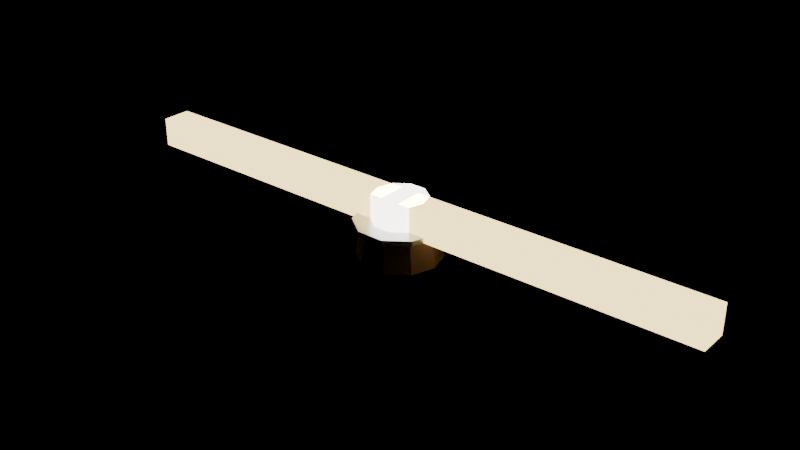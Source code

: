 # Source: 11_beacon.blend  (saved by Blender 4.2.67; exported with 4.5.12 LTS)
import bpy
from mathutils import Matrix  # noqa: F401  (used for matrix-valued properties, if any)

bpy.ops.wm.read_factory_settings(use_empty=True)
scene = bpy.context.scene
scene.name = 'BeaconLoop'

# ---- materials (node trees are filled in below, after node groups)
mat_irondark = bpy.data.materials.new('IronDark')
mat_irondark.diffuse_color = (0.17, 0.11, 0.07, 1.0)
mat_steel = bpy.data.materials.new('Steel')
mat_steel.diffuse_color = (0.54, 0.56, 0.6, 1.0)
mat_beacon = bpy.data.materials.new('Beacon')
mat_beacon.diffuse_color = (1.0, 0.96, 0.86, 1.0)
mat_lamp = bpy.data.materials.new('Lamp')
mat_lamp.diffuse_color = (1.0, 0.74, 0.3, 1.0)

# ---- material node trees
mat_irondark.use_nodes = True; mat_irondark.node_tree.nodes.clear()
_N = mat_irondark.node_tree.nodes; _L = mat_irondark.node_tree.links
n0 = _N.new('ShaderNodeBsdfPrincipled'); n0.name = 'Principled BSDF'; n0.location = (10, 300)
n0.inputs[0].default_value = (0.17, 0.11, 0.07, 1.0)
n0.inputs[1].default_value = 0.6
n0.inputs[2].default_value = 0.34
n1 = _N.new('ShaderNodeOutputMaterial'); n1.name = 'Material Output'; n1.location = (300, 300)
_L.new(n0.outputs[0], n1.inputs[0])
n1.is_active_output = True
mat_steel.use_nodes = True; mat_steel.node_tree.nodes.clear()
_N = mat_steel.node_tree.nodes; _L = mat_steel.node_tree.links
n0 = _N.new('ShaderNodeBsdfPrincipled'); n0.name = 'Principled BSDF'; n0.location = (10, 300)
n0.inputs[0].default_value = (0.54, 0.56, 0.6, 1.0)
n0.inputs[1].default_value = 0.75
n0.inputs[2].default_value = 0.34
n1 = _N.new('ShaderNodeOutputMaterial'); n1.name = 'Material Output'; n1.location = (300, 300)
_L.new(n0.outputs[0], n1.inputs[0])
n1.is_active_output = True
mat_beacon.use_nodes = True; mat_beacon.node_tree.nodes.clear()
_N = mat_beacon.node_tree.nodes; _L = mat_beacon.node_tree.links
n0 = _N.new('ShaderNodeBsdfPrincipled'); n0.name = 'Principled BSDF'; n0.location = (10, 300)
n0.inputs[0].default_value = (1.0, 0.96, 0.86, 1.0)
n0.inputs[1].default_value = 0.1
n0.inputs[2].default_value = 0.34
n0.inputs[27].default_value = (1.0, 0.96, 0.86, 1.0)
n0.inputs[28].default_value = 6.0
n1 = _N.new('ShaderNodeOutputMaterial'); n1.name = 'Material Output'; n1.location = (300, 300)
_L.new(n0.outputs[0], n1.inputs[0])
n1.is_active_output = True
mat_lamp.use_nodes = True; mat_lamp.node_tree.nodes.clear()
_N = mat_lamp.node_tree.nodes; _L = mat_lamp.node_tree.links
n0 = _N.new('ShaderNodeBsdfPrincipled'); n0.name = 'Principled BSDF'; n0.location = (10, 300)
n0.inputs[0].default_value = (1.0, 0.74, 0.3, 1.0)
n0.inputs[1].default_value = 0.1
n0.inputs[2].default_value = 0.34
n0.inputs[27].default_value = (1.0, 0.74, 0.3, 1.0)
n0.inputs[28].default_value = 3.4
n1 = _N.new('ShaderNodeOutputMaterial'); n1.name = 'Material Output'; n1.location = (300, 300)
_L.new(n0.outputs[0], n1.inputs[0])
n1.is_active_output = True

# ---- meshes
me_beacon_housing_irondark_mesh = bpy.data.meshes.new('beacon_housing_irondark_mesh')
me_beacon_housing_irondark_mesh.from_pydata([(3.4, 0.0, -1.1), (2.751, 1.998, -1.1), (1.051, 3.234, -1.1), (-1.051, 3.234, -1.1), (-2.751, 1.998, -1.1), (-3.4, 4.164e-16, -1.1), (-2.751, -1.998, -1.1), (-1.051, -3.234, -1.1), (1.051, -3.234, -1.1), (2.751, -1.998, -1.1), (3.0, 0.0, 1.1), (2.427, 1.763, 1.1), (0.9271, 2.853, 1.1), (-0.9271, 2.853, 1.1), (-2.427, 1.763, 1.1), (-3.0, 3.674e-16, 1.1), (-2.427, -1.763, 1.1), (-0.9271, -2.853, 1.1), (0.9271, -2.853, 1.1), (2.427, -1.763, 1.1)], [], [(9, 8, 7, 6, 5, 4, 3, 2, 1, 0), (10, 11, 12, 13, 14, 15, 16, 17, 18, 19), (0, 1, 11, 10), (1, 2, 12, 11), (2, 3, 13, 12), (3, 4, 14, 13), (4, 5, 15, 14), (5, 6, 16, 15), (6, 7, 17, 16), (7, 8, 18, 17), (8, 9, 19, 18), (9, 0, 10, 19)])
me_beacon_housing_irondark_mesh.materials.append(mat_irondark)
me_beacon_housing_irondark_mesh.update()
me_beacon_housing_steel_mesh = bpy.data.meshes.new('beacon_housing_steel_mesh')
me_beacon_housing_steel_mesh.from_pydata([(3.6, 0.0, 1.4), (2.912, 2.116, 1.4), (1.112, 3.424, 1.4), (-1.112, 3.424, 1.4), (-2.912, 2.116, 1.4), (-3.6, 4.409e-16, 1.4), (-2.912, -2.116, 1.4), (-1.112, -3.424, 1.4), (1.112, -3.424, 1.4), (2.912, -2.116, 1.4), (3.6, 0.0, 1.8), (2.912, 2.116, 1.8), (1.112, 3.424, 1.8), (-1.112, 3.424, 1.8), (-2.912, 2.116, 1.8), (-3.6, 4.409e-16, 1.8), (-2.912, -2.116, 1.8), (-1.112, -3.424, 1.8), (1.112, -3.424, 1.8), (2.912, -2.116, 1.8)], [], [(9, 8, 7, 6, 5, 4, 3, 2, 1, 0), (10, 11, 12, 13, 14, 15, 16, 17, 18, 19), (0, 1, 11, 10), (1, 2, 12, 11), (2, 3, 13, 12), (3, 4, 14, 13), (4, 5, 15, 14), (5, 6, 16, 15), (6, 7, 17, 16), (7, 8, 18, 17), (8, 9, 19, 18), (9, 0, 10, 19)])
me_beacon_housing_steel_mesh.materials.append(mat_steel)
me_beacon_housing_steel_mesh.update()
me_beacon_head_beacon_mesh = bpy.data.meshes.new('beacon_head_beacon_mesh')
me_beacon_head_beacon_mesh.from_pydata([(2.2, 0.0, -1.2), (1.78, 1.293, -1.2), (0.6798, 2.092, -1.2), (-0.6798, 2.092, -1.2), (-1.78, 1.293, -1.2), (-2.2, 2.694e-16, -1.2), (-1.78, -1.293, -1.2), (-0.6798, -2.092, -1.2), (0.6798, -2.092, -1.2), (1.78, -1.293, -1.2), (2.2, 0.0, 1.2), (1.78, 1.293, 1.2), (0.6798, 2.092, 1.2), (-0.6798, 2.092, 1.2), (-1.78, 1.293, 1.2), (-2.2, 2.694e-16, 1.2), (-1.78, -1.293, 1.2), (-0.6798, -2.092, 1.2), (0.6798, -2.092, 1.2), (1.78, -1.293, 1.2), (-25.0, -0.8, -0.8), (-1.0, -0.8, -0.8), (-1.0, 0.8, -0.8), (-25.0, 0.8, -0.8), (-25.0, -0.8, 0.8), (-1.0, -0.8, 0.8), (-1.0, 0.8, 0.8), (-25.0, 0.8, 0.8), (1.0, -0.8, -0.8), (25.0, -0.8, -0.8), (25.0, 0.8, -0.8), (1.0, 0.8, -0.8), (1.0, -0.8, 0.8), (25.0, -0.8, 0.8), (25.0, 0.8, 0.8), (1.0, 0.8, 0.8)], [], [(9, 8, 7, 6, 5, 4, 3, 2, 1, 0), (10, 11, 12, 13, 14, 15, 16, 17, 18, 19), (0, 1, 11, 10), (1, 2, 12, 11), (2, 3, 13, 12), (3, 4, 14, 13), (4, 5, 15, 14), (5, 6, 16, 15), (6, 7, 17, 16), (7, 8, 18, 17), (8, 9, 19, 18), (9, 0, 10, 19), (20, 23, 22, 21), (24, 25, 26, 27), (20, 21, 25, 24), (21, 22, 26, 25), (22, 23, 27, 26), (23, 20, 24, 27), (28, 31, 30, 29), (32, 33, 34, 35), (28, 29, 33, 32), (29, 30, 34, 33), (30, 31, 35, 34), (31, 28, 32, 35)])
me_beacon_head_beacon_mesh.materials.append(mat_beacon)
me_beacon_head_beacon_mesh.update()
me_beacon_head_lamp_nocol_mesh = bpy.data.meshes.new('beacon_head_lamp_nocol_mesh')
me_beacon_head_lamp_nocol_mesh.from_pydata([(-25.2, -1.2, -1.2), (-0.8, -1.2, -1.2), (-0.8, 1.2, -1.2), (-25.2, 1.2, -1.2), (-25.2, -1.2, 1.2), (-0.8, -1.2, 1.2), (-0.8, 1.2, 1.2), (-25.2, 1.2, 1.2), (0.8, -1.2, -1.2), (25.2, -1.2, -1.2), (25.2, 1.2, -1.2), (0.8, 1.2, -1.2), (0.8, -1.2, 1.2), (25.2, -1.2, 1.2), (25.2, 1.2, 1.2), (0.8, 1.2, 1.2)], [], [(0, 3, 2, 1), (4, 5, 6, 7), (0, 1, 5, 4), (1, 2, 6, 5), (2, 3, 7, 6), (3, 0, 4, 7), (8, 11, 10, 9), (12, 13, 14, 15), (8, 9, 13, 12), (9, 10, 14, 13), (10, 11, 15, 14), (11, 8, 12, 15)])
me_beacon_head_lamp_nocol_mesh.materials.append(mat_lamp)
me_beacon_head_lamp_nocol_mesh.update()

# ---- objects
ob_beacon_housing_irondark = bpy.data.objects.new('beacon_housing_irondark', me_beacon_housing_irondark_mesh)
ob_beacon_housing_steel = bpy.data.objects.new('beacon_housing_steel', me_beacon_housing_steel_mesh)
ob_beaconhead = bpy.data.objects.new('BeaconHead', None)
ob_beacon_head_beacon = bpy.data.objects.new('beacon_head_beacon', me_beacon_head_beacon_mesh)
ob_beacon_head_lamp_nocol = bpy.data.objects.new('beacon_head_lamp_nocol', me_beacon_head_lamp_nocol_mesh)

# ---- transforms, parenting, visibility, modifiers, constraints
ob_beacon_housing_irondark.location = (0.0, 0.0, 0.0)
ob_beacon_housing_steel.location = (0.0, 0.0, 0.0)
ob_beaconhead.location = (0.0, 0.0, 2.6)
ob_beacon_head_beacon.parent = ob_beaconhead
ob_beacon_head_beacon.location = (0.0, 0.0, 0.0)
ob_beacon_head_lamp_nocol.parent = ob_beaconhead
ob_beacon_head_lamp_nocol.location = (0.0, 0.0, 0.0)

# ---- collection membership
scene.collection.objects.link(ob_beacon_housing_irondark)
scene.collection.objects.link(ob_beacon_housing_steel)
scene.collection.objects.link(ob_beaconhead)
scene.collection.objects.link(ob_beacon_head_beacon)
scene.collection.objects.link(ob_beacon_head_lamp_nocol)

# ---- scene / render settings (as saved in the file)
scene.frame_start = 1; scene.frame_end = 241; scene.frame_set(1)
scene.render.engine = 'BLENDER_EEVEE_NEXT'
scene.render.fps = 30
bpy.context.view_layer.update()

# ---- added for rendering (the .blend has no active camera): camera
cam_auto = bpy.data.cameras.new('AutoCamera')
cam_auto.lens = 50.0
cam_auto.sensor_width = 36.0
cam_auto.clip_end = 1000.0
ob_auto_camera = bpy.data.objects.new('AutoCamera', cam_auto)
scene.collection.objects.link(ob_auto_camera)
ob_auto_camera.location = (47.2776, -56.7331, 39.1721)
ob_auto_camera.rotation_euler = (1.09748, -7.21219e-08, 0.694738)
scene.camera = ob_auto_camera
bpy.context.view_layer.update()
